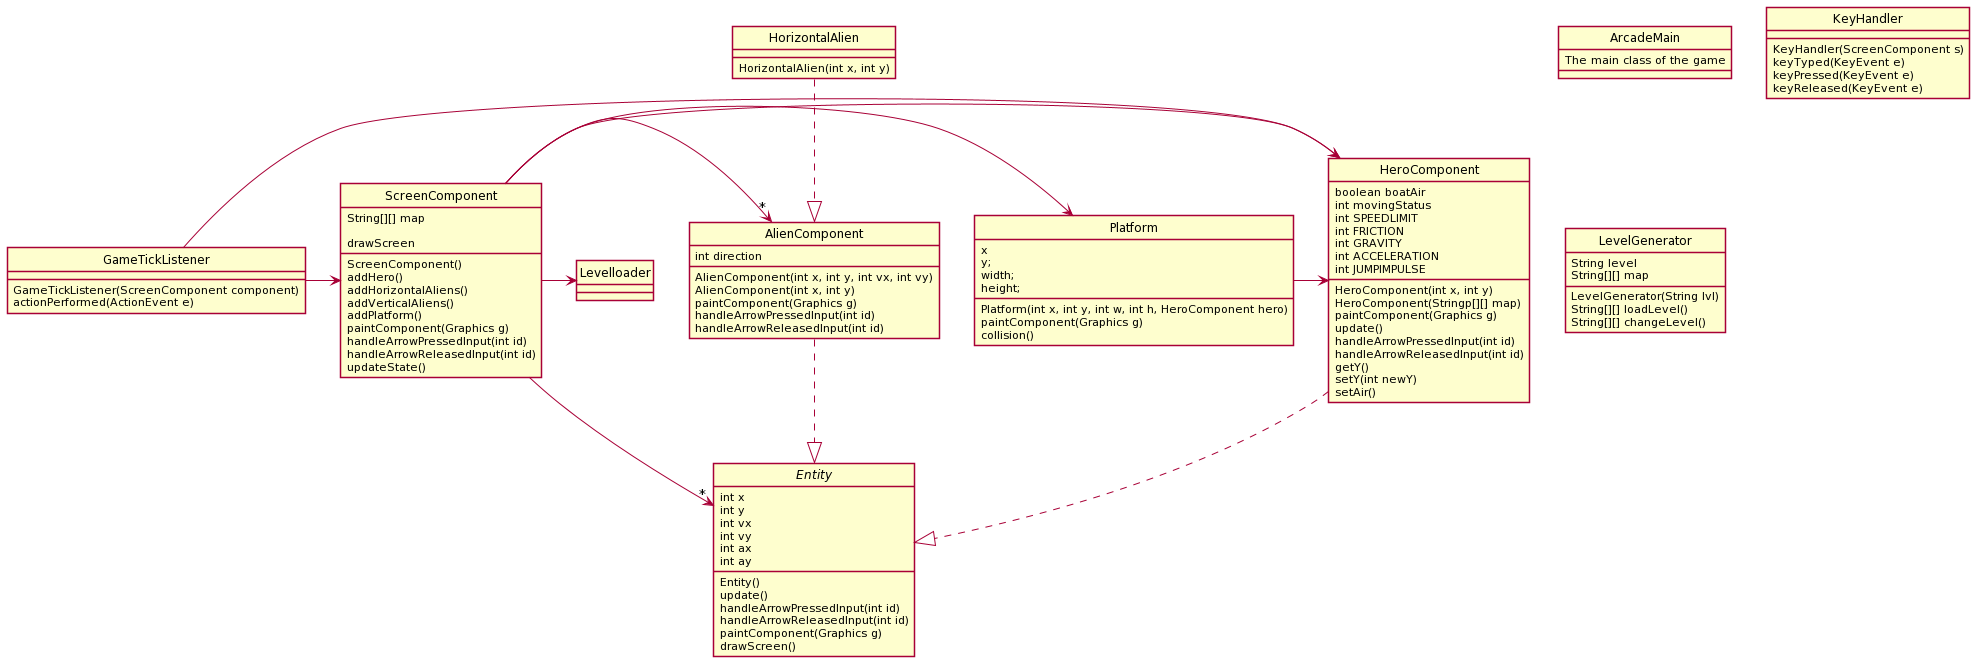

The diagram above was rendered by PlantUML. Its source (embedded in the PNG):
@startuml
skinparam style strictuml

class ArcadeMain{
The main class of the game
}

class HeroComponent{
boolean boatAir
int movingStatus
int SPEEDLIMIT
int FRICTION
int GRAVITY
int ACCELERATION
int JUMPIMPULSE

HeroComponent(int x, int y)
HeroComponent(Stringp[][] map)
paintComponent(Graphics g)
update()
handleArrowPressedInput(int id)
handleArrowReleasedInput(int id)
getY()
setY(int newY)
setAir()
}

abstract class Entity{
int x
int y
int vx
int vy
int ax
int ay

Entity()
update()
handleArrowPressedInput(int id)
handleArrowReleasedInput(int id)
paintComponent(Graphics g)
drawScreen()
}

class GameTickListener{
GameTickListener(ScreenComponent component)
actionPerformed(ActionEvent e)
}

class AlienComponent{
int direction

AlienComponent(int x, int y, int vx, int vy)
AlienComponent(int x, int y)
paintComponent(Graphics g)
handleArrowPressedInput(int id)
handleArrowReleasedInput(int id)
}

class HorizontalAlien{
HorizontalAlien(int x, int y)
}

class KeyHandler{
KeyHandler(ScreenComponent s)
keyTyped(KeyEvent e)
keyPressed(KeyEvent e)
keyReleased(KeyEvent e)
}

class LevelGenerator{
String level
String[][] map

LevelGenerator(String lvl)
String[][] loadLevel()
String[][] changeLevel()
}

class ScreenComponent{
String[][] map

ScreenComponent()
addHero()
addHorizontalAliens()
addVerticalAliens()
addPlatform()
paintComponent(Graphics g)
handleArrowPressedInput(int id)
handleArrowReleasedInput(int id)
updateState()
drawScreen
}

class Platform{
x
y;
width;
height;

Platform(int x, int y, int w, int h, HeroComponent hero)
paintComponent(Graphics g)
collision()
}



HeroComponent ..|> Entity
AlienComponent ..|> Entity
HorizontalAlien ..|> AlienComponent
GameTickListener -> HeroComponent
GameTickListener -> ScreenComponent
Platform -> HeroComponent
ScreenComponent ->"*" AlienComponent
ScreenComponent ->"*" Entity
ScreenComponent -> HeroComponent
ScreenComponent -> Platform
ScreenComponent -> Levelloader
@enduml